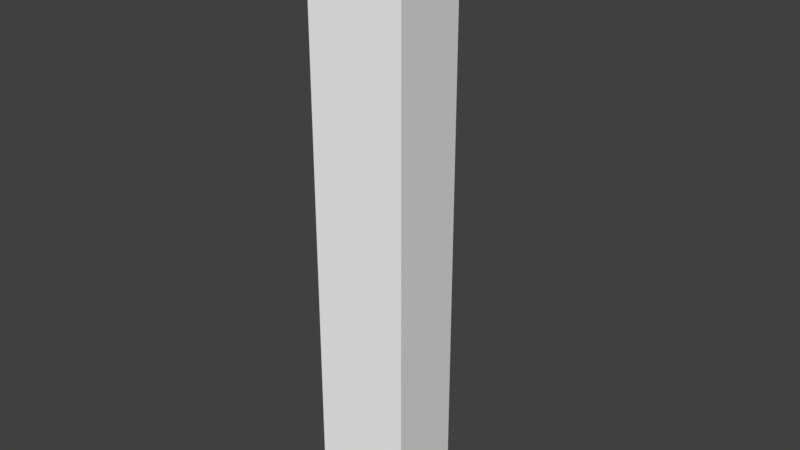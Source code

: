 # Source: halfHex.blend  (saved by Blender 2.78.0; exported with 4.5.12 LTS)
import bpy
from mathutils import Matrix  # noqa: F401  (used for matrix-valued properties, if any)

bpy.ops.wm.read_factory_settings(use_empty=True)
scene = bpy.context.scene
scene.name = 'Scene'

# ---- collections
col_collection_1 = bpy.data.collections.new('Collection 1'); scene.collection.children.link(col_collection_1)

# ---- world
world_world = bpy.data.worlds.new('World'); scene.world = world_world
world_world.color = (0.05088, 0.05088, 0.05088)
world_world.use_sun_shadow = False
world_world.sun_shadow_jitter_overblur = 0.0
world_world.cycles.sampling_method = 'MANUAL'

# ---- meshes
me_cylinder = bpy.data.meshes.new('Cylinder')
me_cylinder.from_pydata([(0.0, 1.0, -1.0), (0.0, 1.0, 1.0), (0.866, 0.5, -1.0), (0.866, 0.5, 1.0), (0.866, -0.5, -1.0), (0.866, -0.5, 1.0), (-8.742e-08, -1.0, -1.0), (-8.742e-08, -1.0, 1.0), (0.0002615, -0.5, -1.0), (0.0002615, -0.5, 1.0)], [], [(0, 1, 3, 2), (2, 3, 5, 4), (4, 5, 7, 6), (6, 7, 9, 8), (3, 1, 9, 7, 5), (8, 9, 1, 0), (0, 2, 4, 6, 8)])
me_cylinder.use_remesh_preserve_volume = False
me_cylinder.use_remesh_preserve_attributes = False
me_cylinder.use_mirror_vertex_groups = False
me_cylinder.update()

# ---- objects
ob_cylinder = bpy.data.objects.new('Cylinder', me_cylinder)

# ---- transforms, parenting, visibility, modifiers, constraints
ob_cylinder.location = (0.0, 0.0, 0.0)
ob_cylinder.scale = (1.0, 1.0, 4.0)
ob_cylinder.lineart.crease_threshold = 0.0

# ---- collection membership
col_collection_1.objects.link(ob_cylinder)

# ---- scene / render settings (as saved in the file)
scene.frame_start = 1; scene.frame_end = 250; scene.frame_set(1)
scene.render.engine = 'BLENDER_EEVEE_NEXT'
scene.render.resolution_percentage = 50
scene.render.dither_intensity = 0.0
scene.cycles.use_denoising = False
scene.cycles.samples = 128
scene.cycles.sampling_pattern = 'TABULATED_SOBOL'
scene.cycles.light_sampling_threshold = 0.0
scene.cycles.use_adaptive_sampling = False
scene.cycles.use_light_tree = False
scene.cycles.blur_glossy = 0.0
scene.cycles.sample_clamp_indirect = 0.0
scene.view_settings.view_transform = 'Standard'
bpy.context.view_layer.update()

# ---- added for rendering (the .blend has no active camera and no usable light): camera, sun
cam_auto = bpy.data.cameras.new('AutoCamera')
cam_auto.lens = 50.0
cam_auto.sensor_width = 36.0
cam_auto.clip_end = 1000.0
ob_auto_camera = bpy.data.objects.new('AutoCamera', cam_auto)
scene.collection.objects.link(ob_auto_camera)
ob_auto_camera.location = (8.10457, -9.20587, 6.13725)
ob_auto_camera.rotation_euler = (1.09748, -7.21219e-08, 0.694738)
scene.camera = ob_auto_camera
light_auto_sun = bpy.data.lights.new('AutoSun', 'SUN')
light_auto_sun.energy = 3.0
light_auto_sun.angle = 0.0523599
ob_auto_sun = bpy.data.objects.new('AutoSun', light_auto_sun)
scene.collection.objects.link(ob_auto_sun)
ob_auto_sun.rotation_euler = (0.872665, 0.174533, 0.523599)
bpy.context.view_layer.update()
